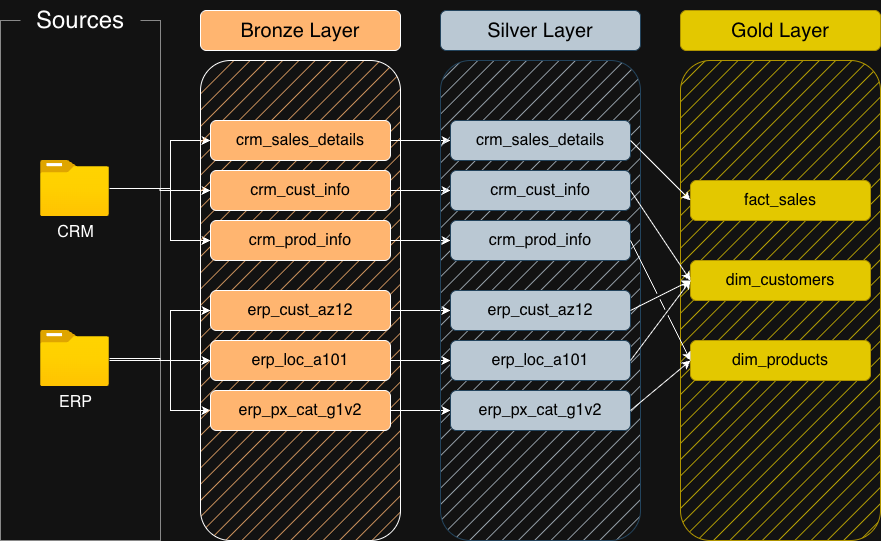

The diagram above was exported from draw.io. Its source (the exported page's mxGraphModel, read from the mxfile embedded in the PNG):
<mxGraphModel dx="889" dy="1094" grid="1" gridSize="10" guides="0" tooltips="1" connect="1" arrows="1" fold="1" page="1" pageScale="1" pageWidth="1100" pageHeight="850" math="0" shadow="0">
  <root>
    <mxCell id="0" />
    <mxCell id="1" parent="0" />
    <mxCell id="Q3bFE10t2xfen97-n8Al-1" parent="1" style="rounded=0;whiteSpace=wrap;html=1;dashed=1;dashPattern=1 1;fillColor=none;" value="" vertex="1">
      <mxGeometry height="520" width="160" x="40" y="120" as="geometry" />
    </mxCell>
    <mxCell id="Q3bFE10t2xfen97-n8Al-2" parent="1" style="rounded=1;whiteSpace=wrap;html=1;strokeColor=none;" value="&lt;font style=&quot;font-size: 24px;&quot;&gt;Sources&lt;/font&gt;" vertex="1">
      <mxGeometry height="40" width="120" x="60" y="100" as="geometry" />
    </mxCell>
    <mxCell id="Q3bFE10t2xfen97-n8Al-13" edge="1" parent="1" source="Q3bFE10t2xfen97-n8Al-3" style="edgeStyle=orthogonalEdgeStyle;rounded=0;orthogonalLoop=1;jettySize=auto;html=1;entryX=0;entryY=0.5;entryDx=0;entryDy=0;" target="Q3bFE10t2xfen97-n8Al-7">
      <mxGeometry relative="1" as="geometry">
        <Array as="points">
          <mxPoint x="210" y="288" />
          <mxPoint x="210" y="240" />
        </Array>
      </mxGeometry>
    </mxCell>
    <mxCell id="Q3bFE10t2xfen97-n8Al-14" edge="1" parent="1" source="Q3bFE10t2xfen97-n8Al-3" style="edgeStyle=orthogonalEdgeStyle;rounded=0;orthogonalLoop=1;jettySize=auto;html=1;entryX=0;entryY=0.5;entryDx=0;entryDy=0;" target="Q3bFE10t2xfen97-n8Al-8">
      <mxGeometry relative="1" as="geometry" />
    </mxCell>
    <mxCell id="Q3bFE10t2xfen97-n8Al-15" edge="1" parent="1" source="Q3bFE10t2xfen97-n8Al-3" style="edgeStyle=orthogonalEdgeStyle;rounded=0;orthogonalLoop=1;jettySize=auto;html=1;entryX=0;entryY=0.5;entryDx=0;entryDy=0;" target="Q3bFE10t2xfen97-n8Al-9">
      <mxGeometry relative="1" as="geometry">
        <Array as="points">
          <mxPoint x="210" y="288" />
          <mxPoint x="210" y="340" />
        </Array>
      </mxGeometry>
    </mxCell>
    <mxCell id="Q3bFE10t2xfen97-n8Al-3" parent="1" style="image;aspect=fixed;html=1;points=[];align=center;fontSize=12;image=img/lib/azure2/general/Folder_Blank.svg;" value="&lt;font style=&quot;font-size: 16px;&quot;&gt;CRM&lt;/font&gt;" vertex="1">
      <mxGeometry height="56.00000000000001" width="69" x="80" y="260" as="geometry" />
    </mxCell>
    <mxCell id="Q3bFE10t2xfen97-n8Al-16" edge="1" parent="1" source="Q3bFE10t2xfen97-n8Al-4" style="edgeStyle=orthogonalEdgeStyle;rounded=0;orthogonalLoop=1;jettySize=auto;html=1;entryX=0;entryY=0.5;entryDx=0;entryDy=0;" target="Q3bFE10t2xfen97-n8Al-10">
      <mxGeometry relative="1" as="geometry">
        <Array as="points">
          <mxPoint x="210" y="460" />
          <mxPoint x="210" y="410" />
        </Array>
      </mxGeometry>
    </mxCell>
    <mxCell id="Q3bFE10t2xfen97-n8Al-17" edge="1" parent="1" source="Q3bFE10t2xfen97-n8Al-4" style="edgeStyle=orthogonalEdgeStyle;rounded=0;orthogonalLoop=1;jettySize=auto;html=1;entryX=0;entryY=0.5;entryDx=0;entryDy=0;" target="Q3bFE10t2xfen97-n8Al-11">
      <mxGeometry relative="1" as="geometry" />
    </mxCell>
    <mxCell id="Q3bFE10t2xfen97-n8Al-18" edge="1" parent="1" source="Q3bFE10t2xfen97-n8Al-4" style="edgeStyle=orthogonalEdgeStyle;rounded=0;orthogonalLoop=1;jettySize=auto;html=1;entryX=0;entryY=0.5;entryDx=0;entryDy=0;" target="Q3bFE10t2xfen97-n8Al-12">
      <mxGeometry relative="1" as="geometry">
        <Array as="points">
          <mxPoint x="210" y="460" />
          <mxPoint x="210" y="510" />
        </Array>
      </mxGeometry>
    </mxCell>
    <mxCell id="Q3bFE10t2xfen97-n8Al-4" parent="1" style="image;aspect=fixed;html=1;points=[];align=center;fontSize=12;image=img/lib/azure2/general/Folder_Blank.svg;" value="&lt;font style=&quot;font-size: 16px;&quot;&gt;ERP&lt;/font&gt;" vertex="1">
      <mxGeometry height="56.00000000000001" width="69" x="80" y="430" as="geometry" />
    </mxCell>
    <mxCell id="Q3bFE10t2xfen97-n8Al-5" parent="1" style="rounded=1;whiteSpace=wrap;html=1;fillColor=#FFB570;fillStyle=hatch;" value="" vertex="1">
      <mxGeometry height="480" width="200" x="240" y="160" as="geometry" />
    </mxCell>
    <mxCell id="Q3bFE10t2xfen97-n8Al-6" parent="1" style="rounded=1;whiteSpace=wrap;html=1;fillColor=#FFB570;fontColor=#000000;strokeColor=default;" value="&lt;font style=&quot;font-size: 20px;&quot;&gt;Bronze Layer&lt;/font&gt;" vertex="1">
      <mxGeometry height="40" width="200" x="240" y="110" as="geometry" />
    </mxCell>
    <mxCell id="GhkKYTrPYlENcn44csO4-10" edge="1" parent="1" source="Q3bFE10t2xfen97-n8Al-7" style="edgeStyle=orthogonalEdgeStyle;rounded=0;orthogonalLoop=1;jettySize=auto;html=1;" target="GhkKYTrPYlENcn44csO4-3">
      <mxGeometry relative="1" as="geometry" />
    </mxCell>
    <mxCell id="Q3bFE10t2xfen97-n8Al-7" parent="1" style="rounded=1;whiteSpace=wrap;html=1;fillColor=#FFB570;fontColor=#000000;" value="&lt;font style=&quot;font-size: 16px;&quot;&gt;crm_sales_details&lt;/font&gt;" vertex="1">
      <mxGeometry height="40" width="180" x="250" y="220" as="geometry" />
    </mxCell>
    <mxCell id="GhkKYTrPYlENcn44csO4-11" edge="1" parent="1" source="Q3bFE10t2xfen97-n8Al-8" style="edgeStyle=orthogonalEdgeStyle;rounded=0;orthogonalLoop=1;jettySize=auto;html=1;entryX=0;entryY=0.5;entryDx=0;entryDy=0;" target="GhkKYTrPYlENcn44csO4-4">
      <mxGeometry relative="1" as="geometry" />
    </mxCell>
    <mxCell id="Q3bFE10t2xfen97-n8Al-8" parent="1" style="rounded=1;whiteSpace=wrap;html=1;fillColor=#FFB570;fontColor=#000000;" value="&lt;font style=&quot;font-size: 16px;&quot;&gt;crm_cust_info&lt;/font&gt;" vertex="1">
      <mxGeometry height="40" width="180" x="250" y="270" as="geometry" />
    </mxCell>
    <mxCell id="GhkKYTrPYlENcn44csO4-12" edge="1" parent="1" source="Q3bFE10t2xfen97-n8Al-9" style="edgeStyle=orthogonalEdgeStyle;rounded=0;orthogonalLoop=1;jettySize=auto;html=1;entryX=0;entryY=0.5;entryDx=0;entryDy=0;" target="GhkKYTrPYlENcn44csO4-5">
      <mxGeometry relative="1" as="geometry" />
    </mxCell>
    <mxCell id="Q3bFE10t2xfen97-n8Al-9" parent="1" style="rounded=1;whiteSpace=wrap;html=1;fillColor=#FFB570;fontColor=#000000;" value="&lt;font style=&quot;font-size: 16px;&quot;&gt;crm_prod_info&lt;/font&gt;" vertex="1">
      <mxGeometry height="40" width="180" x="250" y="320" as="geometry" />
    </mxCell>
    <mxCell id="GhkKYTrPYlENcn44csO4-13" edge="1" parent="1" source="Q3bFE10t2xfen97-n8Al-10" style="edgeStyle=orthogonalEdgeStyle;rounded=0;orthogonalLoop=1;jettySize=auto;html=1;entryX=0;entryY=0.5;entryDx=0;entryDy=0;" target="GhkKYTrPYlENcn44csO4-6">
      <mxGeometry relative="1" as="geometry" />
    </mxCell>
    <mxCell id="Q3bFE10t2xfen97-n8Al-10" parent="1" style="rounded=1;whiteSpace=wrap;html=1;fillColor=#FFB570;fontColor=#000000;" value="&lt;font style=&quot;font-size: 16px;&quot;&gt;erp_cust_az12&lt;/font&gt;" vertex="1">
      <mxGeometry height="40" width="180" x="250" y="390" as="geometry" />
    </mxCell>
    <mxCell id="GhkKYTrPYlENcn44csO4-14" edge="1" parent="1" source="Q3bFE10t2xfen97-n8Al-11" style="edgeStyle=orthogonalEdgeStyle;rounded=0;orthogonalLoop=1;jettySize=auto;html=1;entryX=0;entryY=0.5;entryDx=0;entryDy=0;" target="GhkKYTrPYlENcn44csO4-7">
      <mxGeometry relative="1" as="geometry" />
    </mxCell>
    <mxCell id="Q3bFE10t2xfen97-n8Al-11" parent="1" style="rounded=1;whiteSpace=wrap;html=1;fillColor=#FFB570;fontColor=#000000;" value="&lt;font style=&quot;font-size: 16px;&quot;&gt;erp_loc_a101&lt;/font&gt;" vertex="1">
      <mxGeometry height="40" width="180" x="250" y="440" as="geometry" />
    </mxCell>
    <mxCell id="GhkKYTrPYlENcn44csO4-15" edge="1" parent="1" source="Q3bFE10t2xfen97-n8Al-12" style="edgeStyle=orthogonalEdgeStyle;rounded=0;orthogonalLoop=1;jettySize=auto;html=1;entryX=0;entryY=0.5;entryDx=0;entryDy=0;" target="GhkKYTrPYlENcn44csO4-8">
      <mxGeometry relative="1" as="geometry" />
    </mxCell>
    <mxCell id="Q3bFE10t2xfen97-n8Al-12" parent="1" style="rounded=1;whiteSpace=wrap;html=1;fillColor=#FFB570;fontColor=#000000;" value="&lt;font style=&quot;font-size: 16px;&quot;&gt;erp_px_cat_g1v2&lt;/font&gt;" vertex="1">
      <mxGeometry height="40" width="180" x="250" y="490" as="geometry" />
    </mxCell>
    <mxCell id="GhkKYTrPYlENcn44csO4-1" parent="1" style="rounded=1;whiteSpace=wrap;html=1;fillColor=#bac8d3;fillStyle=hatch;strokeColor=#23445d;fontColor=#000000;" value="" vertex="1">
      <mxGeometry height="480" width="200" x="480" y="160" as="geometry" />
    </mxCell>
    <mxCell id="GhkKYTrPYlENcn44csO4-2" parent="1" style="rounded=1;whiteSpace=wrap;html=1;fillColor=#bac8d3;strokeColor=#23445d;fontColor=#000000;" value="&lt;font style=&quot;font-size: 20px;&quot;&gt;Silver Layer&lt;/font&gt;" vertex="1">
      <mxGeometry height="40" width="200" x="480" y="110" as="geometry" />
    </mxCell>
    <mxCell id="GhkKYTrPYlENcn44csO4-3" parent="1" style="rounded=1;whiteSpace=wrap;html=1;fillColor=#bac8d3;strokeColor=#23445d;fontColor=#000000;" value="&lt;font style=&quot;font-size: 16px;&quot;&gt;crm_sales_details&lt;/font&gt;" vertex="1">
      <mxGeometry height="40" width="180" x="490" y="220" as="geometry" />
    </mxCell>
    <mxCell id="GhkKYTrPYlENcn44csO4-4" parent="1" style="rounded=1;whiteSpace=wrap;html=1;fillColor=#bac8d3;strokeColor=#23445d;fontColor=#000000;" value="&lt;font style=&quot;font-size: 16px;&quot;&gt;crm_cust_info&lt;/font&gt;" vertex="1">
      <mxGeometry height="40" width="180" x="490" y="270" as="geometry" />
    </mxCell>
    <mxCell id="GhkKYTrPYlENcn44csO4-5" parent="1" style="rounded=1;whiteSpace=wrap;html=1;fillColor=#bac8d3;strokeColor=#23445d;fontColor=#000000;" value="&lt;font style=&quot;font-size: 16px;&quot;&gt;crm_prod_info&lt;/font&gt;" vertex="1">
      <mxGeometry height="40" width="180" x="490" y="320" as="geometry" />
    </mxCell>
    <mxCell id="GhkKYTrPYlENcn44csO4-6" parent="1" style="rounded=1;whiteSpace=wrap;html=1;fillColor=#bac8d3;strokeColor=#23445d;fontColor=#000000;" value="&lt;font style=&quot;font-size: 16px;&quot;&gt;erp_cust_az12&lt;/font&gt;" vertex="1">
      <mxGeometry height="40" width="180" x="490" y="390" as="geometry" />
    </mxCell>
    <mxCell id="GhkKYTrPYlENcn44csO4-7" parent="1" style="rounded=1;whiteSpace=wrap;html=1;fillColor=#bac8d3;strokeColor=#23445d;fontColor=#000000;" value="&lt;font style=&quot;font-size: 16px;&quot;&gt;erp_loc_a101&lt;/font&gt;" vertex="1">
      <mxGeometry height="40" width="180" x="490" y="440" as="geometry" />
    </mxCell>
    <mxCell id="GhkKYTrPYlENcn44csO4-8" parent="1" style="rounded=1;whiteSpace=wrap;html=1;fillColor=#bac8d3;strokeColor=#23445d;fontColor=#000000;" value="&lt;font style=&quot;font-size: 16px;&quot;&gt;erp_px_cat_g1v2&lt;/font&gt;" vertex="1">
      <mxGeometry height="40" width="180" x="490" y="490" as="geometry" />
    </mxCell>
    <mxCell id="0ydVCVVRUeqNEMI6AS_D-1" parent="1" style="rounded=1;whiteSpace=wrap;html=1;fillColor=#e3c800;fillStyle=hatch;strokeColor=#B09500;fontColor=#000000;" value="" vertex="1">
      <mxGeometry height="480" width="200" x="720" y="160" as="geometry" />
    </mxCell>
    <mxCell id="0ydVCVVRUeqNEMI6AS_D-2" parent="1" style="rounded=1;whiteSpace=wrap;html=1;fillColor=#e3c800;strokeColor=#B09500;fontColor=#000000;" value="&lt;font style=&quot;font-size: 20px;&quot;&gt;Gold Layer&lt;/font&gt;" vertex="1">
      <mxGeometry height="40" width="200" x="720" y="110" as="geometry" />
    </mxCell>
    <mxCell id="0ydVCVVRUeqNEMI6AS_D-3" parent="1" style="rounded=1;whiteSpace=wrap;html=1;fillColor=#e3c800;strokeColor=#B09500;fontColor=#000000;" value="&lt;font style=&quot;font-size: 16px;&quot;&gt;fact_sales&lt;/font&gt;" vertex="1">
      <mxGeometry height="40" width="180" x="730" y="280" as="geometry" />
    </mxCell>
    <mxCell id="0ydVCVVRUeqNEMI6AS_D-4" parent="1" style="rounded=1;whiteSpace=wrap;html=1;fillColor=#e3c800;strokeColor=#B09500;fontColor=#000000;" value="&lt;font style=&quot;font-size: 16px;&quot;&gt;dim_customers&lt;/font&gt;" vertex="1">
      <mxGeometry height="40" width="180" x="730" y="360" as="geometry" />
    </mxCell>
    <mxCell id="0ydVCVVRUeqNEMI6AS_D-5" parent="1" style="rounded=1;whiteSpace=wrap;html=1;fillColor=#e3c800;strokeColor=#B09500;fontColor=#000000;" value="&lt;font style=&quot;font-size: 16px;&quot;&gt;dim_products&lt;/font&gt;" vertex="1">
      <mxGeometry height="40" width="180" x="730" y="440" as="geometry" />
    </mxCell>
    <mxCell id="0ydVCVVRUeqNEMI6AS_D-9" edge="1" parent="1" source="GhkKYTrPYlENcn44csO4-3" style="endArrow=classic;html=1;rounded=0;entryX=0;entryY=0.5;entryDx=0;entryDy=0;exitX=1;exitY=0.5;exitDx=0;exitDy=0;jumpStyle=gap;" target="0ydVCVVRUeqNEMI6AS_D-3" value="">
      <mxGeometry height="50" relative="1" width="50" as="geometry">
        <mxPoint x="480" y="610" as="sourcePoint" />
        <mxPoint x="530" y="560" as="targetPoint" />
      </mxGeometry>
    </mxCell>
    <mxCell id="0ydVCVVRUeqNEMI6AS_D-10" edge="1" parent="1" source="GhkKYTrPYlENcn44csO4-4" style="endArrow=classic;html=1;rounded=0;entryX=0;entryY=0.5;entryDx=0;entryDy=0;exitX=1;exitY=0.5;exitDx=0;exitDy=0;jumpStyle=gap;" target="0ydVCVVRUeqNEMI6AS_D-4" value="">
      <mxGeometry height="50" relative="1" width="50" as="geometry">
        <mxPoint x="770" y="430" as="sourcePoint" />
        <mxPoint x="830" y="490" as="targetPoint" />
      </mxGeometry>
    </mxCell>
    <mxCell id="0ydVCVVRUeqNEMI6AS_D-11" edge="1" parent="1" source="GhkKYTrPYlENcn44csO4-6" style="endArrow=classic;html=1;rounded=0;exitX=1;exitY=0.5;exitDx=0;exitDy=0;jumpStyle=gap;" value="">
      <mxGeometry height="50" relative="1" width="50" as="geometry">
        <mxPoint x="690" y="360" as="sourcePoint" />
        <mxPoint x="730" y="380" as="targetPoint" />
      </mxGeometry>
    </mxCell>
    <mxCell id="0ydVCVVRUeqNEMI6AS_D-12" edge="1" parent="1" source="GhkKYTrPYlENcn44csO4-7" style="endArrow=classic;html=1;rounded=0;entryX=0;entryY=0.5;entryDx=0;entryDy=0;exitX=1;exitY=0.5;exitDx=0;exitDy=0;jumpStyle=gap;" target="0ydVCVVRUeqNEMI6AS_D-4" value="">
      <mxGeometry height="50" relative="1" width="50" as="geometry">
        <mxPoint x="720" y="540" as="sourcePoint" />
        <mxPoint x="780" y="600" as="targetPoint" />
      </mxGeometry>
    </mxCell>
    <mxCell id="0ydVCVVRUeqNEMI6AS_D-13" edge="1" parent="1" source="GhkKYTrPYlENcn44csO4-8" style="endArrow=classic;html=1;rounded=0;entryX=0;entryY=0.5;entryDx=0;entryDy=0;exitX=1;exitY=0.5;exitDx=0;exitDy=0;jumpStyle=gap;" target="0ydVCVVRUeqNEMI6AS_D-5" value="">
      <mxGeometry height="50" relative="1" width="50" as="geometry">
        <mxPoint x="690" y="530" as="sourcePoint" />
        <mxPoint x="750" y="590" as="targetPoint" />
      </mxGeometry>
    </mxCell>
    <mxCell id="0ydVCVVRUeqNEMI6AS_D-14" edge="1" parent="1" source="GhkKYTrPYlENcn44csO4-5" style="endArrow=classic;html=1;rounded=0;entryX=0;entryY=0.5;entryDx=0;entryDy=0;exitX=1;exitY=0.5;exitDx=0;exitDy=0;jumpStyle=gap;" target="0ydVCVVRUeqNEMI6AS_D-5" value="">
      <mxGeometry height="50" relative="1" width="50" as="geometry">
        <mxPoint x="750" y="490" as="sourcePoint" />
        <mxPoint x="810" y="550" as="targetPoint" />
      </mxGeometry>
    </mxCell>
  </root>
</mxGraphModel>